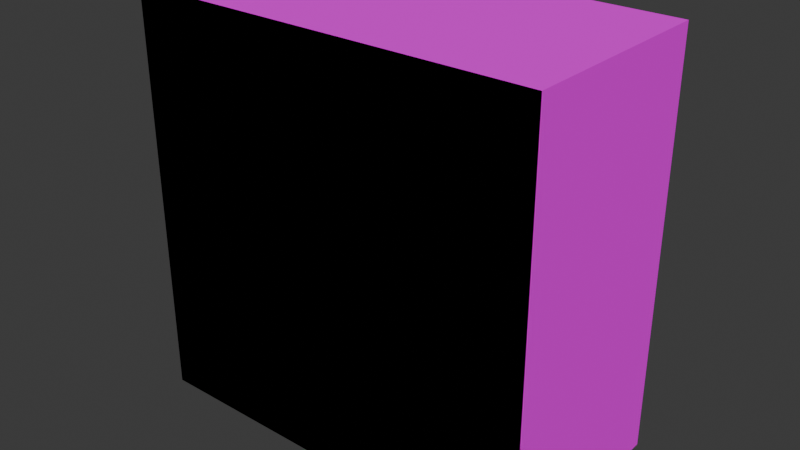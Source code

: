 # Source: restaurant.blend  (saved by Blender 4.0.36; exported with 4.5.12 LTS)
import bpy
from mathutils import Matrix  # noqa: F401  (used for matrix-valued properties, if any)

bpy.ops.wm.read_factory_settings(use_empty=True)
scene = bpy.context.scene
scene.name = 'Scene'

# ---- collections
col_collection = bpy.data.collections.new('Collection'); scene.collection.children.link(col_collection)

# ---- images (referenced by path relative to the original .blend; pixels are not part of the script)
import os
ASSET_DIR = os.environ.get("B2B_ASSET_DIR", "")  # directory of the original .blend (textures are referenced by path, not embedded)
HERE = os.path.dirname(os.path.abspath(__file__))  # packed textures are extracted next to this script under _unpacked/

def load_image(name, relpath, width, height, colorspace="sRGB"):
    """Load a texture the original file referenced (path relative to the .blend, or extracted next to this script)."""
    p = next((c for c in (os.path.join(HERE, relpath), os.path.join(ASSET_DIR, relpath)) if relpath and os.path.exists(c)), "")
    if p:
        img = bpy.data.images.load(p, check_existing=True)
        img.name = name
    else:  # same state as the original file: an image datablock whose file is absent (Cycles renders it pink)
        img = bpy.data.images.new(name, width, height)
        img.source = "FILE"
        img.filepath = "//" + (relpath or name)
    img.colorspace_settings.name = colorspace
    return img
img_restaurant_png = load_image('restaurant.png', 'restaurant.png', 1024, 1024, 'sRGB')

# ---- materials (node trees are filled in below, after node groups)
mat_restaurant_mtl = bpy.data.materials.new('restaurant_mtl')
mat_restaurant_mtl.use_transparent_shadow = False
mat_restaurant_mtl.roughness = 1.0

# ---- material node trees
mat_restaurant_mtl.use_nodes = True; mat_restaurant_mtl.node_tree.nodes.clear()
_N = mat_restaurant_mtl.node_tree.nodes; _L = mat_restaurant_mtl.node_tree.links
n0 = _N.new('ShaderNodeBsdfPrincipled'); n0.name = 'Principled BSDF'; n0.location = (0, 300)
n0.inputs[2].default_value = 1.0
n0.inputs[3].default_value = 1.45
n0.inputs[13].default_value = 0.0
n1 = _N.new('ShaderNodeOutputMaterial'); n1.name = 'Material Output'; n1.location = (280, 300)
n2 = _N.new('ShaderNodeTexImage'); n2.name = 'Image Texture'; n2.location = (-303, 246)
n2.image = img_restaurant_png
n2.interpolation = 'Closest'
_L.new(n0.outputs[0], n1.inputs[0])
_L.new(n2.outputs[0], n0.inputs[0])
n1.is_active_output = True

# ---- world
world_world = bpy.data.worlds.new('World'); scene.world = world_world
world_world.use_nodes = True; world_world.node_tree.nodes.clear()
_N = world_world.node_tree.nodes; _L = world_world.node_tree.links
n0 = _N.new('ShaderNodeOutputWorld'); n0.name = 'World Output'; n0.location = (300, 300)
n1 = _N.new('ShaderNodeBackground'); n1.name = 'Background'; n1.location = (10, 300)
n1.inputs[0].default_value = (0.05088, 0.05088, 0.05088, 1.0)
_L.new(n1.outputs[0], n0.inputs[0])
n0.is_active_output = True
world_world.color = (0.05088, 0.05088, 0.05088)
world_world.use_sun_shadow = False
world_world.sun_shadow_jitter_overblur = 0.0

# ---- meshes
me_restaurant = bpy.data.meshes.new('restaurant')
me_restaurant.from_pydata([(-0.75, 1.5, 0.5), (0.75, 1.5, 0.5), (0.75, 0.0, 0.5), (-0.75, 0.0, 0.5), (-0.75, 1.5, -0.25), (0.75, 1.5, -0.25), (0.75, 0.0, -0.25), (-0.75, 0.0, -0.25)], [], [(3, 2, 1, 0), (6, 7, 4, 5), (0, 1, 5, 4), (7, 3, 0, 4), (2, 6, 5, 1), (7, 6, 2, 3)])
_uv = me_restaurant.uv_layers.new(name='UVMap')
_uv.uv.foreach_set('vector', [0.625, 0.625, 0.875, 0.625, 0.875, 0.875, 0.625, 0.875, 0.125, 0.625, 0.3742, 0.625, 0.3742, 0.874, 0.125, 0.874, 0.625, 0.625, 0.625, 0.875, 0.5, 0.875, 0.5, 0.625, 0.375, 0.625, 0.5, 0.625, 0.5, 0.875, 0.375, 0.875, 0.375, 0.6251, 0.5, 0.6251, 0.5, 0.875, 0.375, 0.875, 0.4063, 0.6719, 0.4688, 0.6719, 0.4688, 0.7344, 0.4063, 0.7344])
me_restaurant.materials.append(mat_restaurant_mtl)
me_restaurant.update()
me_restaurant.normals_split_custom_set([tuple(v) for v in zip(*[iter([-2.088e-12, 4.777e-05, -1.0, -4.777e-05, -2.088e-12, -1.0, 2.088e-12, -4.777e-05, -1.0, 4.777e-05, 2.088e-12, -1.0, 2.088e-12, 4.777e-05, 1.0, 4.777e-05, -2.088e-12, 1.0, -2.088e-12, -4.777e-05, 1.0, -4.777e-05, 2.088e-12, 1.0, 0.0, 1.0, 0.0, 0.0, 1.0, 0.0, 0.0, 1.0, 0.0, 0.0, 1.0, 0.0, -1.0, 0.0, 0.0, -1.0, 0.0, 0.0, -1.0, 0.0, 0.0, -1.0, 0.0, 0.0, 1.0, 0.0, 0.0, 1.0, 0.0, 0.0, 1.0, 0.0, 0.0, 1.0, 0.0, 0.0, 0.0, -1.0, 0.0, 0.0, -1.0, 0.0, 0.0, -1.0, 0.0, 0.0, -1.0, 0.0])] * 3)])

# ---- objects
ob_restaurant = bpy.data.objects.new('restaurant', me_restaurant)

# ---- transforms, parenting, visibility, modifiers, constraints
ob_restaurant.location = (0.0, 0.0, 0.0)
ob_restaurant.rotation_euler = (1.571, -0.0, 0.0)

# ---- collection membership
col_collection.objects.link(ob_restaurant)

# ---- scene / render settings (as saved in the file)
scene.frame_start = 1; scene.frame_end = 250; scene.frame_set(1)
scene.render.engine = 'BLENDER_EEVEE_NEXT'
scene.cycles.sampling_pattern = 'TABULATED_SOBOL'
bpy.context.view_layer.update()

# ---- added for rendering (the .blend has no active camera and no usable light): camera, sun
cam_auto = bpy.data.cameras.new('AutoCamera')
cam_auto.lens = 50.0
cam_auto.sensor_width = 36.0
cam_auto.clip_end = 1000.0
ob_auto_camera = bpy.data.objects.new('AutoCamera', cam_auto)
scene.collection.objects.link(ob_auto_camera)
ob_auto_camera.location = (2.08176, -2.62311, 2.4154)
ob_auto_camera.rotation_euler = (1.09748, -7.21219e-08, 0.694738)
scene.camera = ob_auto_camera
light_auto_sun = bpy.data.lights.new('AutoSun', 'SUN')
light_auto_sun.energy = 3.0
light_auto_sun.angle = 0.0523599
ob_auto_sun = bpy.data.objects.new('AutoSun', light_auto_sun)
scene.collection.objects.link(ob_auto_sun)
ob_auto_sun.rotation_euler = (0.872665, 0.174533, 0.523599)
bpy.context.view_layer.update()
